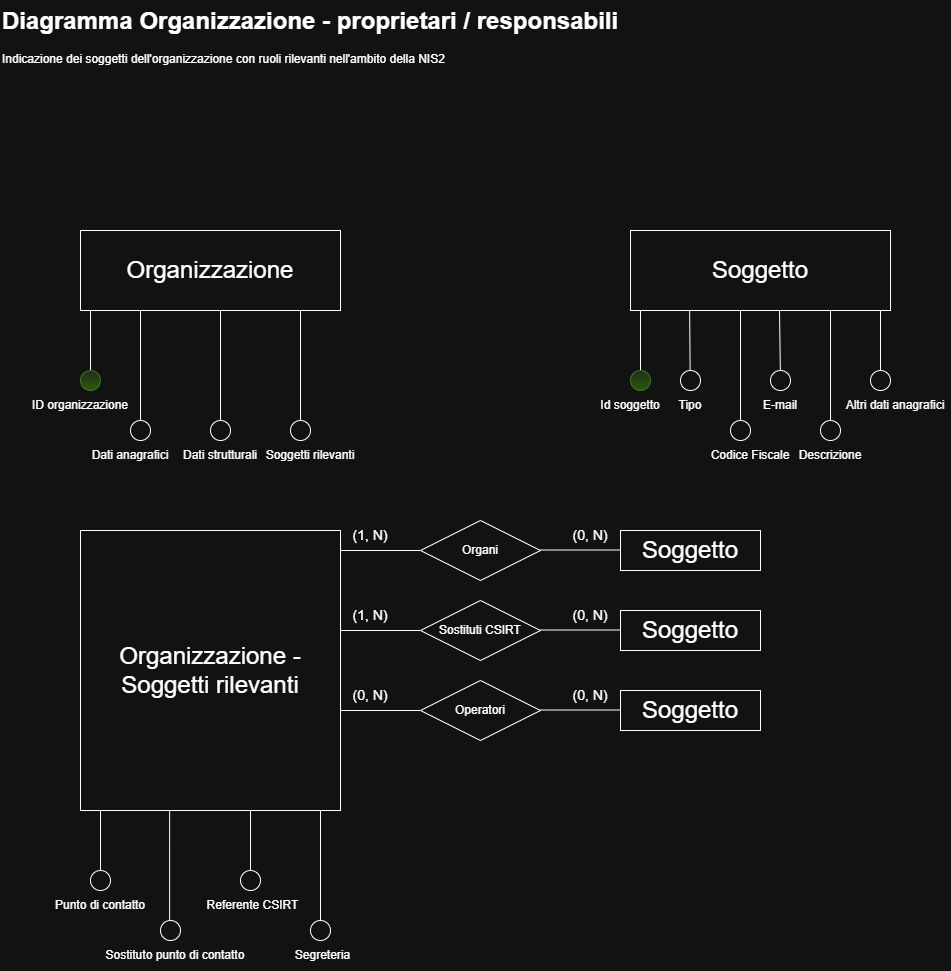

The diagram above was exported from draw.io. Its source (the exported page's mxGraphModel, read from the mxfile embedded in the PNG):
<mxGraphModel dx="1676" dy="2687" grid="1" gridSize="10" guides="1" tooltips="1" connect="1" arrows="1" fold="1" page="1" pageScale="1" pageWidth="1169" pageHeight="827" math="0" shadow="0">
  <root>
    <mxCell id="0" />
    <mxCell id="1" parent="0" />
    <mxCell id="zIAOb_0a4jpgLlGLFqwS-1" parent="1" style="text;html=1;whiteSpace=wrap;overflow=hidden;rounded=0;" value="&lt;h1 style=&quot;margin-top: 0px;&quot;&gt;Diagramma Organizzazione - proprietari / responsabili&lt;/h1&gt;&lt;p&gt;Indicazione dei soggetti dell'organizzazione con ruoli rilevanti nell'ambito della NIS2&lt;/p&gt;" vertex="1">
      <mxGeometry height="120" width="630" x="60" y="-1330" as="geometry" />
    </mxCell>
    <mxCell id="zIAOb_0a4jpgLlGLFqwS-2" parent="1" style="rounded=0;whiteSpace=wrap;html=1;" value="&lt;font style=&quot;font-size: 24px;&quot;&gt;Organizzazione&lt;/font&gt;" vertex="1">
      <mxGeometry height="80" width="260" x="140" y="-1100" as="geometry" />
    </mxCell>
    <mxCell id="zIAOb_0a4jpgLlGLFqwS-3" edge="1" parent="1" source="zIAOb_0a4jpgLlGLFqwS-4" style="endArrow=none;html=1;rounded=0;" value="">
      <mxGeometry height="50" relative="1" width="50" as="geometry">
        <mxPoint x="150" y="-960" as="sourcePoint" />
        <mxPoint x="150" y="-1020" as="targetPoint" />
      </mxGeometry>
    </mxCell>
    <mxCell id="zIAOb_0a4jpgLlGLFqwS-4" parent="1" style="ellipse;whiteSpace=wrap;html=1;aspect=fixed;fillColor=#d5e8d4;gradientColor=#97d077;strokeColor=#82b366;" value="" vertex="1">
      <mxGeometry height="20" width="20" x="140" y="-960" as="geometry" />
    </mxCell>
    <mxCell id="zIAOb_0a4jpgLlGLFqwS-5" parent="1" style="text;html=1;whiteSpace=wrap;strokeColor=none;fillColor=none;align=center;verticalAlign=middle;rounded=0;" value="ID organizzazione" vertex="1">
      <mxGeometry height="30" width="100" x="90" y="-940" as="geometry" />
    </mxCell>
    <mxCell id="zIAOb_0a4jpgLlGLFqwS-6" edge="1" parent="1" source="zIAOb_0a4jpgLlGLFqwS-7" style="endArrow=none;html=1;rounded=0;" value="">
      <mxGeometry height="50" relative="1" width="50" as="geometry">
        <mxPoint x="200" y="-960" as="sourcePoint" />
        <mxPoint x="200" y="-1020" as="targetPoint" />
      </mxGeometry>
    </mxCell>
    <mxCell id="zIAOb_0a4jpgLlGLFqwS-7" parent="1" style="ellipse;whiteSpace=wrap;html=1;aspect=fixed;" value="" vertex="1">
      <mxGeometry height="20" width="20" x="190" y="-910" as="geometry" />
    </mxCell>
    <mxCell id="zIAOb_0a4jpgLlGLFqwS-8" parent="1" style="text;html=1;whiteSpace=wrap;strokeColor=none;fillColor=none;align=center;verticalAlign=middle;rounded=0;" value="Dati anagrafici" vertex="1">
      <mxGeometry height="30" width="140" x="120" y="-890" as="geometry" />
    </mxCell>
    <mxCell id="zIAOb_0a4jpgLlGLFqwS-12" edge="1" parent="1" source="zIAOb_0a4jpgLlGLFqwS-13" style="endArrow=none;html=1;rounded=0;" value="">
      <mxGeometry height="50" relative="1" width="50" as="geometry">
        <mxPoint x="280" y="-960" as="sourcePoint" />
        <mxPoint x="280" y="-1020" as="targetPoint" />
      </mxGeometry>
    </mxCell>
    <mxCell id="zIAOb_0a4jpgLlGLFqwS-13" parent="1" style="ellipse;whiteSpace=wrap;html=1;aspect=fixed;" value="" vertex="1">
      <mxGeometry height="20" width="20" x="270" y="-910" as="geometry" />
    </mxCell>
    <mxCell id="zIAOb_0a4jpgLlGLFqwS-14" parent="1" style="text;html=1;whiteSpace=wrap;strokeColor=none;fillColor=none;align=center;verticalAlign=middle;rounded=0;" value="Dati strutturali" vertex="1">
      <mxGeometry height="30" width="80" x="240" y="-890" as="geometry" />
    </mxCell>
    <mxCell id="zIAOb_0a4jpgLlGLFqwS-23" edge="1" parent="1" source="zIAOb_0a4jpgLlGLFqwS-24" style="endArrow=none;html=1;rounded=0;" value="">
      <mxGeometry height="50" relative="1" width="50" as="geometry">
        <mxPoint x="360" y="-960" as="sourcePoint" />
        <mxPoint x="360" y="-1020" as="targetPoint" />
      </mxGeometry>
    </mxCell>
    <mxCell id="zIAOb_0a4jpgLlGLFqwS-24" parent="1" style="ellipse;whiteSpace=wrap;html=1;aspect=fixed;" value="" vertex="1">
      <mxGeometry height="20" width="20" x="350" y="-910" as="geometry" />
    </mxCell>
    <mxCell id="zIAOb_0a4jpgLlGLFqwS-25" parent="1" style="text;html=1;whiteSpace=wrap;strokeColor=none;fillColor=none;align=center;verticalAlign=middle;rounded=0;" value="Soggetti rilevanti" vertex="1">
      <mxGeometry height="30" width="100" x="320" y="-890" as="geometry" />
    </mxCell>
    <mxCell id="zIAOb_0a4jpgLlGLFqwS-27" parent="1" style="rounded=0;whiteSpace=wrap;html=1;" value="&lt;span style=&quot;font-size: 24px;&quot;&gt;Organizzazione - Soggetti rilevanti&lt;/span&gt;" vertex="1">
      <mxGeometry height="280" width="260" x="140" y="-800" as="geometry" />
    </mxCell>
    <mxCell id="zIAOb_0a4jpgLlGLFqwS-31" edge="1" parent="1" style="endArrow=none;html=1;rounded=0;" value="">
      <mxGeometry height="50" relative="1" width="50" as="geometry">
        <mxPoint x="400" y="-780" as="sourcePoint" />
        <mxPoint x="480" y="-780" as="targetPoint" />
      </mxGeometry>
    </mxCell>
    <mxCell id="zIAOb_0a4jpgLlGLFqwS-34" parent="1" style="ellipse;whiteSpace=wrap;html=1;aspect=fixed;" value="" vertex="1">
      <mxGeometry height="20" width="20" x="150" y="-460" as="geometry" />
    </mxCell>
    <mxCell id="zIAOb_0a4jpgLlGLFqwS-41" parent="1" style="rounded=0;whiteSpace=wrap;html=1;" value="&lt;font style=&quot;font-size: 24px;&quot;&gt;Soggetto&lt;/font&gt;" vertex="1">
      <mxGeometry height="80" width="260" x="690" y="-1100" as="geometry" />
    </mxCell>
    <mxCell id="zIAOb_0a4jpgLlGLFqwS-42" edge="1" parent="1" source="zIAOb_0a4jpgLlGLFqwS-43" style="endArrow=none;html=1;rounded=0;" value="">
      <mxGeometry height="50" relative="1" width="50" as="geometry">
        <mxPoint x="700" y="-960" as="sourcePoint" />
        <mxPoint x="700" y="-1020" as="targetPoint" />
      </mxGeometry>
    </mxCell>
    <mxCell id="zIAOb_0a4jpgLlGLFqwS-43" parent="1" style="ellipse;whiteSpace=wrap;html=1;aspect=fixed;fillColor=#d5e8d4;gradientColor=#97d077;strokeColor=#82b366;" value="" vertex="1">
      <mxGeometry height="20" width="20" x="690" y="-960" as="geometry" />
    </mxCell>
    <mxCell id="zIAOb_0a4jpgLlGLFqwS-44" parent="1" style="text;html=1;whiteSpace=wrap;strokeColor=none;fillColor=none;align=center;verticalAlign=middle;rounded=0;" value="Id soggetto" vertex="1">
      <mxGeometry height="30" width="100" x="640" y="-940" as="geometry" />
    </mxCell>
    <mxCell id="zIAOb_0a4jpgLlGLFqwS-45" edge="1" parent="1" style="endArrow=none;html=1;rounded=0;" value="">
      <mxGeometry height="50" relative="1" width="50" as="geometry">
        <mxPoint x="800" y="-910" as="sourcePoint" />
        <mxPoint x="800" y="-1020" as="targetPoint" />
      </mxGeometry>
    </mxCell>
    <mxCell id="zIAOb_0a4jpgLlGLFqwS-46" parent="1" style="ellipse;whiteSpace=wrap;html=1;aspect=fixed;" value="" vertex="1">
      <mxGeometry height="20" width="20" x="790" y="-910" as="geometry" />
    </mxCell>
    <mxCell id="zIAOb_0a4jpgLlGLFqwS-47" parent="1" style="text;html=1;whiteSpace=wrap;strokeColor=none;fillColor=none;align=center;verticalAlign=middle;rounded=0;" value="Codice Fiscale" vertex="1">
      <mxGeometry height="30" width="140" x="740" y="-890" as="geometry" />
    </mxCell>
    <mxCell id="zIAOb_0a4jpgLlGLFqwS-48" edge="1" parent="1" style="endArrow=none;html=1;rounded=0;" value="">
      <mxGeometry height="50" relative="1" width="50" as="geometry">
        <mxPoint x="890" y="-910" as="sourcePoint" />
        <mxPoint x="890" y="-1020" as="targetPoint" />
      </mxGeometry>
    </mxCell>
    <mxCell id="zIAOb_0a4jpgLlGLFqwS-49" parent="1" style="ellipse;whiteSpace=wrap;html=1;aspect=fixed;" value="" vertex="1">
      <mxGeometry height="20" width="20" x="880" y="-910" as="geometry" />
    </mxCell>
    <mxCell id="zIAOb_0a4jpgLlGLFqwS-50" parent="1" style="text;html=1;whiteSpace=wrap;strokeColor=none;fillColor=none;align=center;verticalAlign=middle;rounded=0;" value="E-mail" vertex="1">
      <mxGeometry height="30" width="60" x="810" y="-940" as="geometry" />
    </mxCell>
    <mxCell id="zIAOb_0a4jpgLlGLFqwS-53" parent="1" style="text;html=1;whiteSpace=wrap;strokeColor=none;fillColor=none;align=center;verticalAlign=middle;rounded=0;" value="Descrizione" vertex="1">
      <mxGeometry height="30" width="100" x="840" y="-890" as="geometry" />
    </mxCell>
    <mxCell id="zIAOb_0a4jpgLlGLFqwS-54" edge="1" parent="1" style="endArrow=none;html=1;rounded=0;" value="">
      <mxGeometry height="50" relative="1" width="50" as="geometry">
        <mxPoint x="840" y="-950" as="sourcePoint" />
        <mxPoint x="839" y="-1020" as="targetPoint" />
      </mxGeometry>
    </mxCell>
    <mxCell id="zIAOb_0a4jpgLlGLFqwS-55" parent="1" style="ellipse;whiteSpace=wrap;html=1;aspect=fixed;" value="" vertex="1">
      <mxGeometry height="20" width="20" x="830" y="-960" as="geometry" />
    </mxCell>
    <mxCell id="zIAOb_0a4jpgLlGLFqwS-58" edge="1" parent="1" style="endArrow=none;html=1;rounded=0;" value="">
      <mxGeometry height="50" relative="1" width="50" as="geometry">
        <mxPoint x="940" y="-950" as="sourcePoint" />
        <mxPoint x="940" y="-1020" as="targetPoint" />
      </mxGeometry>
    </mxCell>
    <mxCell id="zIAOb_0a4jpgLlGLFqwS-59" parent="1" style="ellipse;whiteSpace=wrap;html=1;aspect=fixed;" value="" vertex="1">
      <mxGeometry height="20" width="20" x="930" y="-960" as="geometry" />
    </mxCell>
    <mxCell id="zIAOb_0a4jpgLlGLFqwS-60" parent="1" style="text;html=1;whiteSpace=wrap;strokeColor=none;fillColor=none;align=center;verticalAlign=middle;rounded=0;" value="Altri dati anagrafici" vertex="1">
      <mxGeometry height="30" width="110" x="900" y="-940" as="geometry" />
    </mxCell>
    <mxCell id="zIAOb_0a4jpgLlGLFqwS-61" parent="1" style="rhombus;whiteSpace=wrap;html=1;" value="Organi" vertex="1">
      <mxGeometry height="60" width="120" x="480" y="-810" as="geometry" />
    </mxCell>
    <mxCell id="zIAOb_0a4jpgLlGLFqwS-62" edge="1" parent="1" style="endArrow=none;html=1;rounded=0;" value="">
      <mxGeometry height="50" relative="1" width="50" as="geometry">
        <mxPoint x="600" y="-780.5" as="sourcePoint" />
        <mxPoint x="680" y="-780.5" as="targetPoint" />
      </mxGeometry>
    </mxCell>
    <mxCell id="zIAOb_0a4jpgLlGLFqwS-63" parent="1" style="rounded=0;whiteSpace=wrap;html=1;" value="&lt;font style=&quot;font-size: 24px;&quot;&gt;Soggetto&lt;/font&gt;" vertex="1">
      <mxGeometry height="40" width="140" x="680" y="-800" as="geometry" />
    </mxCell>
    <mxCell id="zIAOb_0a4jpgLlGLFqwS-64" edge="1" parent="1" style="endArrow=none;html=1;rounded=0;" value="">
      <mxGeometry height="50" relative="1" width="50" as="geometry">
        <mxPoint x="400" y="-700" as="sourcePoint" />
        <mxPoint x="480" y="-700" as="targetPoint" />
      </mxGeometry>
    </mxCell>
    <mxCell id="zIAOb_0a4jpgLlGLFqwS-65" parent="1" style="rhombus;whiteSpace=wrap;html=1;" value="Sostituti CSIRT" vertex="1">
      <mxGeometry height="60" width="120" x="480" y="-730" as="geometry" />
    </mxCell>
    <mxCell id="zIAOb_0a4jpgLlGLFqwS-66" edge="1" parent="1" style="endArrow=none;html=1;rounded=0;" value="">
      <mxGeometry height="50" relative="1" width="50" as="geometry">
        <mxPoint x="600" y="-700.5" as="sourcePoint" />
        <mxPoint x="680" y="-700.5" as="targetPoint" />
      </mxGeometry>
    </mxCell>
    <mxCell id="zIAOb_0a4jpgLlGLFqwS-67" parent="1" style="rounded=0;whiteSpace=wrap;html=1;" value="&lt;font style=&quot;font-size: 24px;&quot;&gt;Soggetto&lt;/font&gt;" vertex="1">
      <mxGeometry height="40" width="140" x="680" y="-720" as="geometry" />
    </mxCell>
    <mxCell id="zIAOb_0a4jpgLlGLFqwS-68" edge="1" parent="1" style="endArrow=none;html=1;rounded=0;" value="">
      <mxGeometry height="50" relative="1" width="50" as="geometry">
        <mxPoint x="400" y="-620" as="sourcePoint" />
        <mxPoint x="480" y="-620" as="targetPoint" />
      </mxGeometry>
    </mxCell>
    <mxCell id="zIAOb_0a4jpgLlGLFqwS-69" parent="1" style="rhombus;whiteSpace=wrap;html=1;" value="Operatori" vertex="1">
      <mxGeometry height="60" width="120" x="480" y="-650" as="geometry" />
    </mxCell>
    <mxCell id="zIAOb_0a4jpgLlGLFqwS-70" edge="1" parent="1" style="endArrow=none;html=1;rounded=0;" value="">
      <mxGeometry height="50" relative="1" width="50" as="geometry">
        <mxPoint x="600" y="-620.5" as="sourcePoint" />
        <mxPoint x="680" y="-620.5" as="targetPoint" />
      </mxGeometry>
    </mxCell>
    <mxCell id="zIAOb_0a4jpgLlGLFqwS-71" parent="1" style="rounded=0;whiteSpace=wrap;html=1;" value="&lt;font style=&quot;font-size: 24px;&quot;&gt;Soggetto&lt;/font&gt;" vertex="1">
      <mxGeometry height="40" width="140" x="680" y="-640" as="geometry" />
    </mxCell>
    <mxCell id="zIAOb_0a4jpgLlGLFqwS-72" edge="1" parent="1" style="endArrow=none;html=1;rounded=0;" value="">
      <mxGeometry height="50" relative="1" width="50" as="geometry">
        <mxPoint x="160" y="-460" as="sourcePoint" />
        <mxPoint x="160" y="-520" as="targetPoint" />
      </mxGeometry>
    </mxCell>
    <mxCell id="zIAOb_0a4jpgLlGLFqwS-75" parent="1" style="text;html=1;whiteSpace=wrap;strokeColor=none;fillColor=none;align=center;verticalAlign=middle;rounded=0;" value="Punto di contatto" vertex="1">
      <mxGeometry height="30" width="140" x="90" y="-440" as="geometry" />
    </mxCell>
    <mxCell id="zIAOb_0a4jpgLlGLFqwS-76" edge="1" parent="1" style="endArrow=none;html=1;rounded=0;" value="">
      <mxGeometry height="50" relative="1" width="50" as="geometry">
        <Array as="points">
          <mxPoint x="229.13" y="-490" />
        </Array>
        <mxPoint x="229.13" y="-410" as="sourcePoint" />
        <mxPoint x="229.13" y="-520" as="targetPoint" />
      </mxGeometry>
    </mxCell>
    <mxCell id="zIAOb_0a4jpgLlGLFqwS-77" parent="1" style="ellipse;whiteSpace=wrap;html=1;aspect=fixed;" value="" vertex="1">
      <mxGeometry height="20" width="20" x="220" y="-410" as="geometry" />
    </mxCell>
    <mxCell id="zIAOb_0a4jpgLlGLFqwS-78" parent="1" style="text;html=1;whiteSpace=wrap;strokeColor=none;fillColor=none;align=center;verticalAlign=middle;rounded=0;" value="Sostituto punto di contatto" vertex="1">
      <mxGeometry height="30" width="150" x="160" y="-390" as="geometry" />
    </mxCell>
    <mxCell id="zIAOb_0a4jpgLlGLFqwS-79" edge="1" parent="1" style="endArrow=none;html=1;rounded=0;" value="">
      <mxGeometry height="50" relative="1" width="50" as="geometry">
        <mxPoint x="310" y="-460" as="sourcePoint" />
        <mxPoint x="310" y="-520" as="targetPoint" />
      </mxGeometry>
    </mxCell>
    <mxCell id="zIAOb_0a4jpgLlGLFqwS-80" parent="1" style="ellipse;whiteSpace=wrap;html=1;aspect=fixed;" value="" vertex="1">
      <mxGeometry height="20" width="20" x="300" y="-460" as="geometry" />
    </mxCell>
    <mxCell id="zIAOb_0a4jpgLlGLFqwS-81" parent="1" style="text;html=1;whiteSpace=wrap;strokeColor=none;fillColor=none;align=center;verticalAlign=middle;rounded=0;" value="Referente CSIRT" vertex="1">
      <mxGeometry height="30" width="105" x="260" y="-440" as="geometry" />
    </mxCell>
    <mxCell id="zIAOb_0a4jpgLlGLFqwS-82" edge="1" parent="1" source="zIAOb_0a4jpgLlGLFqwS-83" style="endArrow=none;html=1;rounded=0;" value="">
      <mxGeometry height="50" relative="1" width="50" as="geometry">
        <mxPoint x="380" y="-460" as="sourcePoint" />
        <mxPoint x="380" y="-520" as="targetPoint" />
      </mxGeometry>
    </mxCell>
    <mxCell id="zIAOb_0a4jpgLlGLFqwS-83" parent="1" style="ellipse;whiteSpace=wrap;html=1;aspect=fixed;" value="" vertex="1">
      <mxGeometry height="20" width="20" x="370" y="-410" as="geometry" />
    </mxCell>
    <mxCell id="zIAOb_0a4jpgLlGLFqwS-84" parent="1" style="text;html=1;whiteSpace=wrap;strokeColor=none;fillColor=none;align=center;verticalAlign=middle;rounded=0;" value="Segreteria" vertex="1">
      <mxGeometry height="30" width="105" x="330" y="-390" as="geometry" />
    </mxCell>
    <mxCell id="zIAOb_0a4jpgLlGLFqwS-90" edge="1" parent="1" style="endArrow=none;html=1;rounded=0;" target="zIAOb_0a4jpgLlGLFqwS-89" value="">
      <mxGeometry height="50" relative="1" width="50" as="geometry">
        <mxPoint x="740.5" y="-950" as="sourcePoint" />
        <mxPoint x="739.5" y="-1020" as="targetPoint" />
      </mxGeometry>
    </mxCell>
    <mxCell id="zIAOb_0a4jpgLlGLFqwS-89" parent="1" style="ellipse;whiteSpace=wrap;html=1;aspect=fixed;" value="" vertex="1">
      <mxGeometry height="20" width="20" x="740" y="-960" as="geometry" />
    </mxCell>
    <mxCell id="zIAOb_0a4jpgLlGLFqwS-92" edge="1" parent="1" style="endArrow=none;html=1;rounded=0;exitX=0.5;exitY=0;exitDx=0;exitDy=0;" value="">
      <mxGeometry height="50" relative="1" width="50" as="geometry">
        <Array as="points" />
        <mxPoint x="749.63" y="-960" as="sourcePoint" />
        <mxPoint x="749.13" y="-1020" as="targetPoint" />
      </mxGeometry>
    </mxCell>
    <mxCell id="zIAOb_0a4jpgLlGLFqwS-93" parent="1" style="text;html=1;whiteSpace=wrap;strokeColor=none;fillColor=none;align=center;verticalAlign=middle;rounded=0;" value="Tipo" vertex="1">
      <mxGeometry height="30" width="60" x="720" y="-940" as="geometry" />
    </mxCell>
    <mxCell id="YhbQcQ2n8IP1oRhMjEeO-2" parent="1" style="text;html=1;whiteSpace=wrap;strokeColor=none;fillColor=none;align=center;verticalAlign=middle;rounded=0;" value="&lt;font style=&quot;font-size: 14px;&quot;&gt;(1, N)&lt;/font&gt;" vertex="1">
      <mxGeometry height="30" width="60" x="400" y="-810" as="geometry" />
    </mxCell>
    <mxCell id="YhbQcQ2n8IP1oRhMjEeO-3" parent="1" style="text;html=1;whiteSpace=wrap;strokeColor=none;fillColor=none;align=center;verticalAlign=middle;rounded=0;" value="&lt;font style=&quot;font-size: 14px;&quot;&gt;(0, N)&lt;/font&gt;" vertex="1">
      <mxGeometry height="30" width="60" x="620" y="-810" as="geometry" />
    </mxCell>
    <mxCell id="YhbQcQ2n8IP1oRhMjEeO-4" parent="1" style="text;html=1;whiteSpace=wrap;strokeColor=none;fillColor=none;align=center;verticalAlign=middle;rounded=0;" value="&lt;font style=&quot;font-size: 14px;&quot;&gt;(1, N)&lt;/font&gt;" vertex="1">
      <mxGeometry height="30" width="60" x="400" y="-730" as="geometry" />
    </mxCell>
    <mxCell id="YhbQcQ2n8IP1oRhMjEeO-5" parent="1" style="text;html=1;whiteSpace=wrap;strokeColor=none;fillColor=none;align=center;verticalAlign=middle;rounded=0;" value="&lt;font style=&quot;font-size: 14px;&quot;&gt;(0, N)&lt;/font&gt;" vertex="1">
      <mxGeometry height="30" width="60" x="620" y="-730" as="geometry" />
    </mxCell>
    <mxCell id="YhbQcQ2n8IP1oRhMjEeO-7" parent="1" style="text;html=1;whiteSpace=wrap;strokeColor=none;fillColor=none;align=center;verticalAlign=middle;rounded=0;" value="&lt;font style=&quot;font-size: 14px;&quot;&gt;(0, N)&lt;/font&gt;" vertex="1">
      <mxGeometry height="30" width="60" x="400" y="-650" as="geometry" />
    </mxCell>
    <mxCell id="YhbQcQ2n8IP1oRhMjEeO-8" parent="1" style="text;html=1;whiteSpace=wrap;strokeColor=none;fillColor=none;align=center;verticalAlign=middle;rounded=0;" value="&lt;font style=&quot;font-size: 14px;&quot;&gt;(0, N)&lt;/font&gt;" vertex="1">
      <mxGeometry height="30" width="60" x="620" y="-650" as="geometry" />
    </mxCell>
  </root>
</mxGraphModel>